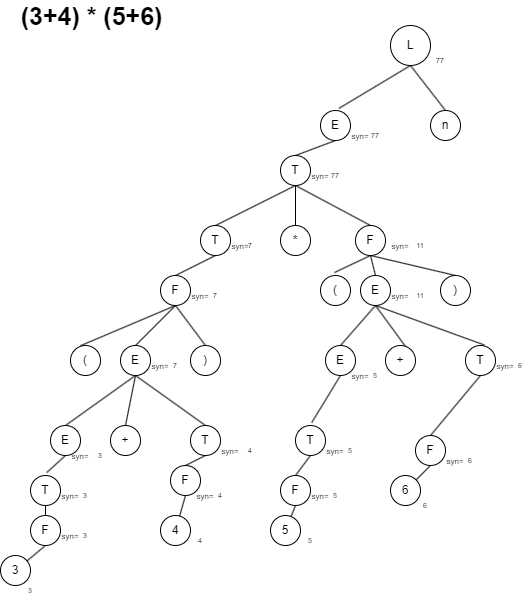

The diagram above was exported from draw.io. Its source (the exported page's mxGraphModel, read from the mxfile embedded in the PNG):
<mxGraphModel dx="1216" dy="284" grid="1" gridSize="10" guides="1" tooltips="1" connect="1" arrows="1" fold="1" page="1" pageScale="1" pageWidth="827" pageHeight="1169" math="0" shadow="0">
  <root>
    <mxCell id="0" />
    <mxCell id="1" parent="0" />
    <mxCell id="2" value="&lt;font style=&quot;font-size: 25px;&quot;&gt;&lt;b&gt;(3+4) * (5+6)&amp;nbsp;&lt;/b&gt;&lt;/font&gt;&lt;div style=&quot;font-size: 25px;&quot;&gt;&lt;br&gt;&lt;/div&gt;" style="text;html=1;align=center;verticalAlign=middle;whiteSpace=wrap;rounded=0;" parent="1" vertex="1">
      <mxGeometry x="30" y="30" width="170" height="30" as="geometry" />
    </mxCell>
    <mxCell id="6" style="html=1;exitX=0.5;exitY=1;exitDx=0;exitDy=0;entryX=0.611;entryY=-0.068;entryDx=0;entryDy=0;entryPerimeter=0;endArrow=none;endFill=0;" parent="1" source="3" target="4" edge="1">
      <mxGeometry relative="1" as="geometry" />
    </mxCell>
    <mxCell id="7" style="edgeStyle=none;html=1;exitX=0.5;exitY=1;exitDx=0;exitDy=0;entryX=0.5;entryY=0;entryDx=0;entryDy=0;endArrow=none;endFill=0;" parent="1" source="3" target="5" edge="1">
      <mxGeometry relative="1" as="geometry" />
    </mxCell>
    <mxCell id="3" value="L" style="ellipse;whiteSpace=wrap;html=1;aspect=fixed;" parent="1" vertex="1">
      <mxGeometry x="410" y="40" width="40" height="40" as="geometry" />
    </mxCell>
    <mxCell id="22" style="edgeStyle=none;html=1;exitX=0.5;exitY=1;exitDx=0;exitDy=0;entryX=0.5;entryY=0;entryDx=0;entryDy=0;endArrow=none;endFill=0;" parent="1" source="4" target="21" edge="1">
      <mxGeometry relative="1" as="geometry" />
    </mxCell>
    <mxCell id="4" value="E&lt;span style=&quot;color: rgba(0, 0, 0, 0); font-family: monospace; font-size: 0px; text-align: start;&quot;&gt;%3CmxGraphModel%3E%3Croot%3E%3CmxCell%20id%3D%220%22%2F%3E%3CmxCell%20id%3D%221%22%20parent%3D%220%22%2F%3E%3CmxCell%20id%3D%222%22%20value%3D%22L%22%20style%3D%22ellipse%3BwhiteSpace%3Dwrap%3Bhtml%3D1%3Baspect%3Dfixed%3B%22%20vertex%3D%221%22%20parent%3D%221%22%3E%3CmxGeometry%20x%3D%22400%22%20y%3D%22160%22%20width%3D%2240%22%20height%3D%2240%22%20as%3D%22geometry%22%2F%3E%3C%2FmxCell%3E%3C%2Froot%3E%3C%2FmxGraphModel%3E&lt;/span&gt;" style="ellipse;whiteSpace=wrap;html=1;aspect=fixed;" parent="1" vertex="1">
      <mxGeometry x="340" y="125" width="30" height="30" as="geometry" />
    </mxCell>
    <mxCell id="5" value="n" style="ellipse;whiteSpace=wrap;html=1;aspect=fixed;" parent="1" vertex="1">
      <mxGeometry x="450" y="125" width="30" height="30" as="geometry" />
    </mxCell>
    <mxCell id="9" value="3" style="ellipse;whiteSpace=wrap;html=1;aspect=fixed;" parent="1" vertex="1">
      <mxGeometry x="20" y="570" width="30" height="30" as="geometry" />
    </mxCell>
    <mxCell id="10" value="4" style="ellipse;whiteSpace=wrap;html=1;aspect=fixed;" parent="1" vertex="1">
      <mxGeometry x="180" y="530" width="30" height="30" as="geometry" />
    </mxCell>
    <mxCell id="17" style="edgeStyle=none;html=1;exitX=0.5;exitY=1;exitDx=0;exitDy=0;endArrow=none;endFill=0;" parent="1" source="13" target="9" edge="1">
      <mxGeometry relative="1" as="geometry" />
    </mxCell>
    <mxCell id="13" value="F" style="ellipse;whiteSpace=wrap;html=1;aspect=fixed;" parent="1" vertex="1">
      <mxGeometry x="50" y="530" width="30" height="30" as="geometry" />
    </mxCell>
    <mxCell id="18" style="edgeStyle=none;html=1;exitX=0.5;exitY=1;exitDx=0;exitDy=0;endArrow=none;endFill=0;" parent="1" source="15" target="10" edge="1">
      <mxGeometry relative="1" as="geometry" />
    </mxCell>
    <mxCell id="15" value="F" style="ellipse;whiteSpace=wrap;html=1;aspect=fixed;" parent="1" vertex="1">
      <mxGeometry x="190" y="480" width="30" height="30" as="geometry" />
    </mxCell>
    <mxCell id="25" style="edgeStyle=none;html=1;exitX=0.5;exitY=1;exitDx=0;exitDy=0;entryX=0.5;entryY=0;entryDx=0;entryDy=0;endArrow=none;endFill=0;" parent="1" source="21" target="23" edge="1">
      <mxGeometry relative="1" as="geometry" />
    </mxCell>
    <mxCell id="26" style="edgeStyle=none;html=1;exitX=0.5;exitY=1;exitDx=0;exitDy=0;endArrow=none;endFill=0;entryX=0.5;entryY=0;entryDx=0;entryDy=0;" parent="1" source="21" target="24" edge="1">
      <mxGeometry relative="1" as="geometry" />
    </mxCell>
    <mxCell id="28" style="edgeStyle=none;html=1;exitX=0.5;exitY=1;exitDx=0;exitDy=0;entryX=0.5;entryY=0;entryDx=0;entryDy=0;endArrow=none;endFill=0;" parent="1" source="21" target="27" edge="1">
      <mxGeometry relative="1" as="geometry" />
    </mxCell>
    <mxCell id="21" value="T" style="ellipse;whiteSpace=wrap;html=1;aspect=fixed;" parent="1" vertex="1">
      <mxGeometry x="300" y="170" width="30" height="30" as="geometry" />
    </mxCell>
    <mxCell id="30" style="edgeStyle=none;html=1;exitX=0.5;exitY=1;exitDx=0;exitDy=0;entryX=0.5;entryY=0;entryDx=0;entryDy=0;endArrow=none;endFill=0;" parent="1" source="23" target="29" edge="1">
      <mxGeometry relative="1" as="geometry" />
    </mxCell>
    <mxCell id="23" value="T" style="ellipse;whiteSpace=wrap;html=1;aspect=fixed;" parent="1" vertex="1">
      <mxGeometry x="220" y="240" width="30" height="30" as="geometry" />
    </mxCell>
    <mxCell id="51" style="edgeStyle=none;html=1;exitX=0.5;exitY=1;exitDx=0;exitDy=0;entryX=0.462;entryY=-0.097;entryDx=0;entryDy=0;entryPerimeter=0;endArrow=none;endFill=0;" parent="1" source="24" target="48" edge="1">
      <mxGeometry relative="1" as="geometry" />
    </mxCell>
    <mxCell id="52" style="edgeStyle=none;html=1;exitX=0.5;exitY=1;exitDx=0;exitDy=0;entryX=0.5;entryY=0;entryDx=0;entryDy=0;endArrow=none;endFill=0;" parent="1" source="24" target="49" edge="1">
      <mxGeometry relative="1" as="geometry" />
    </mxCell>
    <mxCell id="54" style="edgeStyle=none;html=1;exitX=0.5;exitY=1;exitDx=0;exitDy=0;entryX=0.5;entryY=0;entryDx=0;entryDy=0;endArrow=none;endFill=0;" parent="1" source="24" target="50" edge="1">
      <mxGeometry relative="1" as="geometry" />
    </mxCell>
    <mxCell id="24" value="F" style="ellipse;whiteSpace=wrap;html=1;aspect=fixed;" parent="1" vertex="1">
      <mxGeometry x="375" y="240" width="30" height="30" as="geometry" />
    </mxCell>
    <mxCell id="27" value="*" style="ellipse;whiteSpace=wrap;html=1;aspect=fixed;" parent="1" vertex="1">
      <mxGeometry x="300" y="240" width="30" height="30" as="geometry" />
    </mxCell>
    <mxCell id="34" style="edgeStyle=none;html=1;exitX=0.5;exitY=1;exitDx=0;exitDy=0;entryX=0.332;entryY=0.008;entryDx=0;entryDy=0;entryPerimeter=0;endArrow=none;endFill=0;" parent="1" source="29" target="31" edge="1">
      <mxGeometry relative="1" as="geometry" />
    </mxCell>
    <mxCell id="35" style="edgeStyle=none;html=1;exitX=0.5;exitY=1;exitDx=0;exitDy=0;entryX=0.5;entryY=0;entryDx=0;entryDy=0;endArrow=none;endFill=0;" parent="1" source="29" target="32" edge="1">
      <mxGeometry relative="1" as="geometry" />
    </mxCell>
    <mxCell id="36" style="edgeStyle=none;html=1;exitX=0.5;exitY=1;exitDx=0;exitDy=0;entryX=0.5;entryY=0;entryDx=0;entryDy=0;endArrow=none;endFill=0;" parent="1" source="29" target="33" edge="1">
      <mxGeometry relative="1" as="geometry" />
    </mxCell>
    <mxCell id="29" value="F" style="ellipse;whiteSpace=wrap;html=1;aspect=fixed;" parent="1" vertex="1">
      <mxGeometry x="180" y="290" width="30" height="30" as="geometry" />
    </mxCell>
    <mxCell id="31" value="(" style="ellipse;whiteSpace=wrap;html=1;aspect=fixed;" parent="1" vertex="1">
      <mxGeometry x="90" y="360" width="30" height="30" as="geometry" />
    </mxCell>
    <mxCell id="39" style="edgeStyle=none;html=1;exitX=0.5;exitY=1;exitDx=0;exitDy=0;entryX=0.5;entryY=0;entryDx=0;entryDy=0;endArrow=none;endFill=0;" parent="1" source="32" target="37" edge="1">
      <mxGeometry relative="1" as="geometry" />
    </mxCell>
    <mxCell id="40" style="edgeStyle=none;html=1;exitX=0.5;exitY=1;exitDx=0;exitDy=0;entryX=0.5;entryY=0;entryDx=0;entryDy=0;endArrow=none;endFill=0;" parent="1" source="32" target="38" edge="1">
      <mxGeometry relative="1" as="geometry" />
    </mxCell>
    <mxCell id="42" style="edgeStyle=none;html=1;exitX=0.5;exitY=1;exitDx=0;exitDy=0;entryX=0.5;entryY=0;entryDx=0;entryDy=0;endArrow=none;endFill=0;" parent="1" source="32" target="41" edge="1">
      <mxGeometry relative="1" as="geometry" />
    </mxCell>
    <mxCell id="32" value="E" style="ellipse;whiteSpace=wrap;html=1;aspect=fixed;" parent="1" vertex="1">
      <mxGeometry x="140" y="360" width="30" height="30" as="geometry" />
    </mxCell>
    <mxCell id="33" value=")" style="ellipse;whiteSpace=wrap;html=1;aspect=fixed;" parent="1" vertex="1">
      <mxGeometry x="210" y="360" width="30" height="30" as="geometry" />
    </mxCell>
    <mxCell id="44" style="edgeStyle=none;html=1;exitX=0.5;exitY=1;exitDx=0;exitDy=0;entryX=0.541;entryY=-0.097;entryDx=0;entryDy=0;entryPerimeter=0;endArrow=none;endFill=0;" parent="1" source="37" target="43" edge="1">
      <mxGeometry relative="1" as="geometry" />
    </mxCell>
    <mxCell id="37" value="E" style="ellipse;whiteSpace=wrap;html=1;aspect=fixed;" parent="1" vertex="1">
      <mxGeometry x="70" y="440" width="30" height="30" as="geometry" />
    </mxCell>
    <mxCell id="47" style="edgeStyle=none;html=1;exitX=0.5;exitY=1;exitDx=0;exitDy=0;entryX=0.5;entryY=0;entryDx=0;entryDy=0;endArrow=none;endFill=0;" parent="1" source="38" target="15" edge="1">
      <mxGeometry relative="1" as="geometry" />
    </mxCell>
    <mxCell id="38" value="T" style="ellipse;whiteSpace=wrap;html=1;aspect=fixed;" parent="1" vertex="1">
      <mxGeometry x="210" y="440" width="30" height="30" as="geometry" />
    </mxCell>
    <mxCell id="41" value="+" style="ellipse;whiteSpace=wrap;html=1;aspect=fixed;" parent="1" vertex="1">
      <mxGeometry x="130" y="440" width="30" height="30" as="geometry" />
    </mxCell>
    <mxCell id="46" style="edgeStyle=none;html=1;exitX=0.5;exitY=1;exitDx=0;exitDy=0;entryX=0.5;entryY=0;entryDx=0;entryDy=0;endArrow=none;endFill=0;" parent="1" source="43" target="13" edge="1">
      <mxGeometry relative="1" as="geometry" />
    </mxCell>
    <mxCell id="43" value="T" style="ellipse;whiteSpace=wrap;html=1;aspect=fixed;" parent="1" vertex="1">
      <mxGeometry x="50" y="490" width="30" height="30" as="geometry" />
    </mxCell>
    <mxCell id="48" value="(" style="ellipse;whiteSpace=wrap;html=1;aspect=fixed;" parent="1" vertex="1">
      <mxGeometry x="340" y="290" width="30" height="30" as="geometry" />
    </mxCell>
    <mxCell id="71" style="edgeStyle=none;html=1;exitX=0.5;exitY=1;exitDx=0;exitDy=0;entryX=0.5;entryY=0;entryDx=0;entryDy=0;endArrow=none;endFill=0;" parent="1" source="49" target="65" edge="1">
      <mxGeometry relative="1" as="geometry" />
    </mxCell>
    <mxCell id="72" style="edgeStyle=none;html=1;exitX=0.5;exitY=1;exitDx=0;exitDy=0;entryX=0.676;entryY=0.046;entryDx=0;entryDy=0;entryPerimeter=0;endArrow=none;endFill=0;" parent="1" source="49" target="68" edge="1">
      <mxGeometry relative="1" as="geometry" />
    </mxCell>
    <mxCell id="73" style="edgeStyle=none;html=1;exitX=0.5;exitY=1;exitDx=0;exitDy=0;entryX=0.629;entryY=-0.017;entryDx=0;entryDy=0;entryPerimeter=0;endArrow=none;endFill=0;" parent="1" source="49" target="67" edge="1">
      <mxGeometry relative="1" as="geometry" />
    </mxCell>
    <mxCell id="49" value="E" style="ellipse;whiteSpace=wrap;html=1;aspect=fixed;" parent="1" vertex="1">
      <mxGeometry x="380" y="290" width="30" height="30" as="geometry" />
    </mxCell>
    <mxCell id="50" value=")" style="ellipse;whiteSpace=wrap;html=1;aspect=fixed;" parent="1" vertex="1">
      <mxGeometry x="460" y="290" width="30" height="30" as="geometry" />
    </mxCell>
    <mxCell id="58" value="5" style="ellipse;whiteSpace=wrap;html=1;aspect=fixed;" parent="1" vertex="1">
      <mxGeometry x="290" y="530" width="30" height="30" as="geometry" />
    </mxCell>
    <mxCell id="59" value="6" style="ellipse;whiteSpace=wrap;html=1;aspect=fixed;" parent="1" vertex="1">
      <mxGeometry x="410" y="490" width="30" height="30" as="geometry" />
    </mxCell>
    <mxCell id="60" style="edgeStyle=none;html=1;exitX=0.5;exitY=1;exitDx=0;exitDy=0;endArrow=none;endFill=0;" parent="1" source="61" target="58" edge="1">
      <mxGeometry relative="1" as="geometry" />
    </mxCell>
    <mxCell id="61" value="F" style="ellipse;whiteSpace=wrap;html=1;aspect=fixed;" parent="1" vertex="1">
      <mxGeometry x="300" y="490" width="30" height="30" as="geometry" />
    </mxCell>
    <mxCell id="62" style="edgeStyle=none;html=1;exitX=0.5;exitY=1;exitDx=0;exitDy=0;endArrow=none;endFill=0;" parent="1" source="63" target="59" edge="1">
      <mxGeometry relative="1" as="geometry" />
    </mxCell>
    <mxCell id="63" value="F" style="ellipse;whiteSpace=wrap;html=1;aspect=fixed;" parent="1" vertex="1">
      <mxGeometry x="435" y="450" width="30" height="30" as="geometry" />
    </mxCell>
    <mxCell id="64" style="edgeStyle=none;html=1;exitX=0.5;exitY=1;exitDx=0;exitDy=0;entryX=0.541;entryY=-0.097;entryDx=0;entryDy=0;entryPerimeter=0;endArrow=none;endFill=0;" parent="1" source="65" target="70" edge="1">
      <mxGeometry relative="1" as="geometry" />
    </mxCell>
    <mxCell id="65" value="E" style="ellipse;whiteSpace=wrap;html=1;aspect=fixed;" parent="1" vertex="1">
      <mxGeometry x="345" y="360" width="30" height="30" as="geometry" />
    </mxCell>
    <mxCell id="66" style="edgeStyle=none;html=1;exitX=0.5;exitY=1;exitDx=0;exitDy=0;entryX=0.5;entryY=0;entryDx=0;entryDy=0;endArrow=none;endFill=0;" parent="1" source="67" target="63" edge="1">
      <mxGeometry relative="1" as="geometry" />
    </mxCell>
    <mxCell id="67" value="T" style="ellipse;whiteSpace=wrap;html=1;aspect=fixed;" parent="1" vertex="1">
      <mxGeometry x="485" y="360" width="30" height="30" as="geometry" />
    </mxCell>
    <mxCell id="68" value="+" style="ellipse;whiteSpace=wrap;html=1;aspect=fixed;" parent="1" vertex="1">
      <mxGeometry x="405" y="360" width="30" height="30" as="geometry" />
    </mxCell>
    <mxCell id="69" style="edgeStyle=none;html=1;exitX=0.5;exitY=1;exitDx=0;exitDy=0;entryX=0.5;entryY=0;entryDx=0;entryDy=0;endArrow=none;endFill=0;" parent="1" source="70" target="61" edge="1">
      <mxGeometry relative="1" as="geometry" />
    </mxCell>
    <mxCell id="70" value="T" style="ellipse;whiteSpace=wrap;html=1;aspect=fixed;" parent="1" vertex="1">
      <mxGeometry x="315" y="440" width="30" height="30" as="geometry" />
    </mxCell>
    <mxCell id="74" value="&lt;font style=&quot;font-size: 8px;&quot;&gt;syn=&lt;/font&gt;" style="text;html=1;strokeColor=none;fillColor=none;align=center;verticalAlign=middle;whiteSpace=wrap;rounded=0;" parent="1" vertex="1">
      <mxGeometry x="80" y="540" width="20" height="20" as="geometry" />
    </mxCell>
    <mxCell id="75" value="&lt;font style=&quot;font-size: 8px;&quot;&gt;syn=&lt;/font&gt;" style="text;html=1;strokeColor=none;fillColor=none;align=center;verticalAlign=middle;whiteSpace=wrap;rounded=0;" parent="1" vertex="1">
      <mxGeometry x="80" y="500" width="20" height="20" as="geometry" />
    </mxCell>
    <mxCell id="76" value="&lt;font style=&quot;font-size: 8px;&quot;&gt;syn=&lt;/font&gt;" style="text;html=1;strokeColor=none;fillColor=none;align=center;verticalAlign=middle;whiteSpace=wrap;rounded=0;" parent="1" vertex="1">
      <mxGeometry x="90" y="460" width="20" height="20" as="geometry" />
    </mxCell>
    <mxCell id="77" value="&lt;font style=&quot;font-size: 8px;&quot;&gt;syn=&lt;/font&gt;" style="text;html=1;strokeColor=none;fillColor=none;align=center;verticalAlign=middle;whiteSpace=wrap;rounded=0;" parent="1" vertex="1">
      <mxGeometry x="215" y="500" width="20" height="20" as="geometry" />
    </mxCell>
    <mxCell id="78" value="&lt;font style=&quot;font-size: 8px;&quot;&gt;syn=&lt;/font&gt;" style="text;html=1;strokeColor=none;fillColor=none;align=center;verticalAlign=middle;whiteSpace=wrap;rounded=0;" parent="1" vertex="1">
      <mxGeometry x="240" y="455" width="20" height="20" as="geometry" />
    </mxCell>
    <mxCell id="79" value="&lt;font style=&quot;font-size: 8px;&quot;&gt;syn=&lt;/font&gt;" style="text;html=1;strokeColor=none;fillColor=none;align=center;verticalAlign=middle;whiteSpace=wrap;rounded=0;" parent="1" vertex="1">
      <mxGeometry x="170" y="370" width="20" height="20" as="geometry" />
    </mxCell>
    <mxCell id="80" value="&lt;font style=&quot;font-size: 8px;&quot;&gt;syn=&lt;/font&gt;" style="text;html=1;strokeColor=none;fillColor=none;align=center;verticalAlign=middle;whiteSpace=wrap;rounded=0;" parent="1" vertex="1">
      <mxGeometry x="210" y="300" width="20" height="20" as="geometry" />
    </mxCell>
    <mxCell id="81" value="&lt;font style=&quot;font-size: 8px;&quot;&gt;syn=&lt;/font&gt;" style="text;html=1;strokeColor=none;fillColor=none;align=center;verticalAlign=middle;whiteSpace=wrap;rounded=0;" parent="1" vertex="1">
      <mxGeometry x="330" y="500" width="20" height="20" as="geometry" />
    </mxCell>
    <mxCell id="82" value="&lt;font style=&quot;font-size: 8px;&quot;&gt;syn=&lt;/font&gt;" style="text;html=1;strokeColor=none;fillColor=none;align=center;verticalAlign=middle;whiteSpace=wrap;rounded=0;" parent="1" vertex="1">
      <mxGeometry x="345" y="455" width="20" height="20" as="geometry" />
    </mxCell>
    <mxCell id="83" value="&lt;font style=&quot;font-size: 8px;&quot;&gt;syn=&lt;/font&gt;" style="text;html=1;strokeColor=none;fillColor=none;align=center;verticalAlign=middle;whiteSpace=wrap;rounded=0;" parent="1" vertex="1">
      <mxGeometry x="465" y="465" width="20" height="20" as="geometry" />
    </mxCell>
    <mxCell id="84" value="&lt;font style=&quot;font-size: 8px;&quot;&gt;syn=&lt;/font&gt;" style="text;html=1;strokeColor=none;fillColor=none;align=center;verticalAlign=middle;whiteSpace=wrap;rounded=0;" parent="1" vertex="1">
      <mxGeometry x="370" y="380" width="20" height="20" as="geometry" />
    </mxCell>
    <mxCell id="85" value="&lt;font style=&quot;font-size: 8px;&quot;&gt;syn=&lt;/font&gt;" style="text;html=1;strokeColor=none;fillColor=none;align=center;verticalAlign=middle;whiteSpace=wrap;rounded=0;" parent="1" vertex="1">
      <mxGeometry x="515" y="370" width="20" height="20" as="geometry" />
    </mxCell>
    <mxCell id="86" value="&lt;font style=&quot;font-size: 8px;&quot;&gt;syn=&lt;/font&gt;" style="text;html=1;strokeColor=none;fillColor=none;align=center;verticalAlign=middle;whiteSpace=wrap;rounded=0;" parent="1" vertex="1">
      <mxGeometry x="410" y="300" width="20" height="20" as="geometry" />
    </mxCell>
    <mxCell id="87" value="&lt;font style=&quot;font-size: 8px;&quot;&gt;syn=&lt;/font&gt;" style="text;html=1;strokeColor=none;fillColor=none;align=center;verticalAlign=middle;whiteSpace=wrap;rounded=0;" parent="1" vertex="1">
      <mxGeometry x="410" y="250" width="20" height="20" as="geometry" />
    </mxCell>
    <mxCell id="88" value="&lt;font style=&quot;font-size: 8px;&quot;&gt;syn=&lt;/font&gt;" style="text;html=1;strokeColor=none;fillColor=none;align=center;verticalAlign=middle;whiteSpace=wrap;rounded=0;" parent="1" vertex="1">
      <mxGeometry x="330" y="180" width="20" height="20" as="geometry" />
    </mxCell>
    <mxCell id="89" value="&lt;font style=&quot;font-size: 8px;&quot;&gt;syn=&lt;/font&gt;" style="text;html=1;strokeColor=none;fillColor=none;align=center;verticalAlign=middle;whiteSpace=wrap;rounded=0;" parent="1" vertex="1">
      <mxGeometry x="250" y="250" width="20" height="20" as="geometry" />
    </mxCell>
    <mxCell id="90" value="&lt;font style=&quot;font-size: 8px;&quot;&gt;syn=&lt;/font&gt;" style="text;html=1;strokeColor=none;fillColor=none;align=center;verticalAlign=middle;whiteSpace=wrap;rounded=0;" parent="1" vertex="1">
      <mxGeometry x="370" y="140" width="20" height="20" as="geometry" />
    </mxCell>
    <mxCell id="91" value="&lt;font style=&quot;font-size: 7px;&quot;&gt;3&lt;/font&gt;" style="text;html=1;strokeColor=none;fillColor=none;align=center;verticalAlign=middle;whiteSpace=wrap;rounded=0;fontSize=8;" parent="1" vertex="1">
      <mxGeometry x="40" y="600" width="20" height="10" as="geometry" />
    </mxCell>
    <mxCell id="92" value="&lt;font style=&quot;font-size: 7px;&quot;&gt;3&lt;/font&gt;" style="text;html=1;strokeColor=none;fillColor=none;align=center;verticalAlign=middle;whiteSpace=wrap;rounded=0;fontSize=8;" parent="1" vertex="1">
      <mxGeometry x="95" y="545" width="20" height="10" as="geometry" />
    </mxCell>
    <mxCell id="93" value="&lt;font style=&quot;font-size: 7px;&quot;&gt;3&lt;/font&gt;" style="text;html=1;strokeColor=none;fillColor=none;align=center;verticalAlign=middle;whiteSpace=wrap;rounded=0;fontSize=8;" parent="1" vertex="1">
      <mxGeometry x="95" y="505" width="20" height="10" as="geometry" />
    </mxCell>
    <mxCell id="94" value="&lt;font style=&quot;font-size: 7px;&quot;&gt;3&lt;/font&gt;" style="text;html=1;strokeColor=none;fillColor=none;align=center;verticalAlign=middle;whiteSpace=wrap;rounded=0;fontSize=8;" parent="1" vertex="1">
      <mxGeometry x="110" y="465" width="20" height="10" as="geometry" />
    </mxCell>
    <mxCell id="95" value="&lt;font style=&quot;font-size: 7px;&quot;&gt;4&lt;/font&gt;" style="text;html=1;strokeColor=none;fillColor=none;align=center;verticalAlign=middle;whiteSpace=wrap;rounded=0;fontSize=8;" parent="1" vertex="1">
      <mxGeometry x="210" y="550" width="20" height="10" as="geometry" />
    </mxCell>
    <mxCell id="96" value="&lt;font style=&quot;font-size: 7px;&quot;&gt;4&lt;/font&gt;" style="text;html=1;strokeColor=none;fillColor=none;align=center;verticalAlign=middle;whiteSpace=wrap;rounded=0;fontSize=8;" parent="1" vertex="1">
      <mxGeometry x="230" y="505" width="20" height="10" as="geometry" />
    </mxCell>
    <mxCell id="97" value="&lt;font style=&quot;font-size: 7px;&quot;&gt;4&lt;/font&gt;" style="text;html=1;strokeColor=none;fillColor=none;align=center;verticalAlign=middle;whiteSpace=wrap;rounded=0;fontSize=8;" parent="1" vertex="1">
      <mxGeometry x="260" y="460" width="20" height="10" as="geometry" />
    </mxCell>
    <mxCell id="98" value="&lt;font style=&quot;font-size: 7px;&quot;&gt;7&lt;/font&gt;" style="text;html=1;strokeColor=none;fillColor=none;align=center;verticalAlign=middle;whiteSpace=wrap;rounded=0;fontSize=8;" parent="1" vertex="1">
      <mxGeometry x="185" y="375" width="20" height="10" as="geometry" />
    </mxCell>
    <mxCell id="99" value="&lt;font style=&quot;font-size: 7px;&quot;&gt;7&lt;/font&gt;" style="text;html=1;strokeColor=none;fillColor=none;align=center;verticalAlign=middle;whiteSpace=wrap;rounded=0;fontSize=8;" parent="1" vertex="1">
      <mxGeometry x="225" y="305" width="20" height="10" as="geometry" />
    </mxCell>
    <mxCell id="100" value="&lt;font style=&quot;font-size: 7px;&quot;&gt;7&lt;/font&gt;" style="text;html=1;strokeColor=none;fillColor=none;align=center;verticalAlign=middle;whiteSpace=wrap;rounded=0;fontSize=8;" parent="1" vertex="1">
      <mxGeometry x="260" y="255" width="20" height="10" as="geometry" />
    </mxCell>
    <mxCell id="101" value="&lt;font style=&quot;font-size: 7px;&quot;&gt;5&lt;/font&gt;" style="text;html=1;strokeColor=none;fillColor=none;align=center;verticalAlign=middle;whiteSpace=wrap;rounded=0;fontSize=8;" parent="1" vertex="1">
      <mxGeometry x="320" y="550" width="20" height="10" as="geometry" />
    </mxCell>
    <mxCell id="102" value="&lt;font style=&quot;font-size: 7px;&quot;&gt;5&lt;/font&gt;" style="text;html=1;strokeColor=none;fillColor=none;align=center;verticalAlign=middle;whiteSpace=wrap;rounded=0;fontSize=8;" parent="1" vertex="1">
      <mxGeometry x="345" y="505" width="20" height="10" as="geometry" />
    </mxCell>
    <mxCell id="103" value="&lt;font style=&quot;font-size: 7px;&quot;&gt;5&lt;/font&gt;" style="text;html=1;strokeColor=none;fillColor=none;align=center;verticalAlign=middle;whiteSpace=wrap;rounded=0;fontSize=8;" parent="1" vertex="1">
      <mxGeometry x="360" y="460" width="20" height="10" as="geometry" />
    </mxCell>
    <mxCell id="104" value="&lt;font style=&quot;font-size: 7px;&quot;&gt;5&lt;/font&gt;" style="text;html=1;strokeColor=none;fillColor=none;align=center;verticalAlign=middle;whiteSpace=wrap;rounded=0;fontSize=8;" parent="1" vertex="1">
      <mxGeometry x="385" y="385" width="20" height="10" as="geometry" />
    </mxCell>
    <mxCell id="105" value="&lt;font style=&quot;font-size: 7px;&quot;&gt;6&lt;/font&gt;" style="text;html=1;strokeColor=none;fillColor=none;align=center;verticalAlign=middle;whiteSpace=wrap;rounded=0;fontSize=8;" parent="1" vertex="1">
      <mxGeometry x="435" y="515" width="20" height="10" as="geometry" />
    </mxCell>
    <mxCell id="107" value="&lt;font style=&quot;font-size: 7px;&quot;&gt;6&lt;/font&gt;" style="text;html=1;strokeColor=none;fillColor=none;align=center;verticalAlign=middle;whiteSpace=wrap;rounded=0;fontSize=8;" parent="1" vertex="1">
      <mxGeometry x="480" y="470" width="20" height="10" as="geometry" />
    </mxCell>
    <mxCell id="108" value="&lt;font style=&quot;font-size: 7px;&quot;&gt;6&lt;/font&gt;" style="text;html=1;strokeColor=none;fillColor=none;align=center;verticalAlign=middle;whiteSpace=wrap;rounded=0;fontSize=8;" parent="1" vertex="1">
      <mxGeometry x="530" y="375" width="20" height="10" as="geometry" />
    </mxCell>
    <mxCell id="109" value="&lt;font style=&quot;font-size: 7px;&quot;&gt;11&lt;/font&gt;" style="text;html=1;strokeColor=none;fillColor=none;align=center;verticalAlign=middle;whiteSpace=wrap;rounded=0;fontSize=8;" parent="1" vertex="1">
      <mxGeometry x="430" y="305" width="20" height="10" as="geometry" />
    </mxCell>
    <mxCell id="110" value="&lt;font style=&quot;font-size: 7px;&quot;&gt;11&lt;/font&gt;" style="text;html=1;strokeColor=none;fillColor=none;align=center;verticalAlign=middle;whiteSpace=wrap;rounded=0;fontSize=8;" parent="1" vertex="1">
      <mxGeometry x="430" y="255" width="20" height="10" as="geometry" />
    </mxCell>
    <mxCell id="111" value="&lt;font style=&quot;font-size: 7px;&quot;&gt;77&lt;/font&gt;" style="text;html=1;strokeColor=none;fillColor=none;align=center;verticalAlign=middle;whiteSpace=wrap;rounded=0;fontSize=8;" parent="1" vertex="1">
      <mxGeometry x="345" y="185" width="20" height="10" as="geometry" />
    </mxCell>
    <mxCell id="113" value="&lt;font style=&quot;font-size: 7px;&quot;&gt;77&lt;/font&gt;" style="text;html=1;strokeColor=none;fillColor=none;align=center;verticalAlign=middle;whiteSpace=wrap;rounded=0;fontSize=8;" parent="1" vertex="1">
      <mxGeometry x="385" y="145" width="20" height="10" as="geometry" />
    </mxCell>
    <mxCell id="114" value="&lt;font style=&quot;font-size: 7px;&quot;&gt;77&lt;/font&gt;" style="text;html=1;strokeColor=none;fillColor=none;align=center;verticalAlign=middle;whiteSpace=wrap;rounded=0;fontSize=8;" parent="1" vertex="1">
      <mxGeometry x="450" y="70" width="20" height="10" as="geometry" />
    </mxCell>
  </root>
</mxGraphModel>